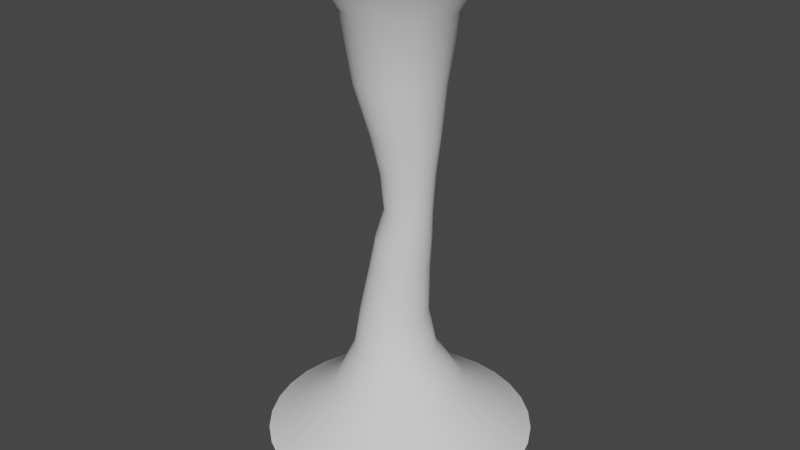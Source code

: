 # Source: Tornado.blend  (saved by Blender 3.3.6; exported with 4.5.12 LTS)
import bpy
from mathutils import Matrix  # noqa: F401  (used for matrix-valued properties, if any)

bpy.ops.wm.read_factory_settings(use_empty=True)
scene = bpy.context.scene
scene.name = 'Scene'

# ---- collections
col_collection = bpy.data.collections.new('Collection'); scene.collection.children.link(col_collection)

# ---- world
world_world = bpy.data.worlds.new('World'); scene.world = world_world
world_world.use_nodes = True; world_world.node_tree.nodes.clear()
_N = world_world.node_tree.nodes; _L = world_world.node_tree.links
n0 = _N.new('ShaderNodeOutputWorld'); n0.name = 'World Output'; n0.location = (300, 300)
n1 = _N.new('ShaderNodeBackground'); n1.name = 'Background'; n1.location = (10, 300)
n1.inputs[0].default_value = (0.05088, 0.05088, 0.05088, 1.0)
_L.new(n1.outputs[0], n0.inputs[0])
n0.is_active_output = True
world_world.color = (0.05088, 0.05088, 0.05088)
world_world.use_sun_shadow = False
world_world.sun_shadow_jitter_overblur = 0.0

# ---- meshes
me_cilindro_001 = bpy.data.meshes.new('Cilindro.001')
me_cilindro_001.from_pydata([(-1.303e-08, 2.722, -1.0), (-1.462e-08, 1.663, 8.853), (0.5311, 2.67, -1.0), (0.3245, 1.631, 8.853), (1.042, 2.515, -1.0), (0.6365, 1.537, 8.853), (1.512, 2.264, -1.0), (0.924, 1.383, 8.853), (1.925, 1.925, -1.0), (1.176, 1.176, 8.853), (2.264, 1.512, -1.0), (1.383, 0.924, 8.853), (2.515, 1.042, -1.0), (1.537, 0.6365, 8.853), (2.67, 0.5311, -1.0), (1.631, 0.3245, 8.853), (2.722, -1.669e-08, -1.0), (1.663, -2.475e-08, 8.853), (2.67, -0.5311, -1.0), (1.631, -0.3245, 8.853), (2.515, -1.042, -1.0), (1.537, -0.6365, 8.853), (2.264, -1.512, -1.0), (1.383, -0.924, 8.853), (1.925, -1.925, -1.0), (1.176, -1.176, 8.853), (1.512, -2.264, -1.0), (0.924, -1.383, 8.853), (1.042, -2.515, -1.0), (0.6365, -1.537, 8.853), (0.5311, -2.67, -1.0), (0.3245, -1.631, 8.853), (-1.303e-08, -2.722, -1.0), (-1.462e-08, -1.663, 8.853), (-0.5311, -2.67, -1.0), (-0.3245, -1.631, 8.853), (-1.042, -2.515, -1.0), (-0.6365, -1.537, 8.853), (-1.512, -2.264, -1.0), (-0.924, -1.383, 8.853), (-1.925, -1.925, -1.0), (-1.176, -1.176, 8.853), (-2.264, -1.512, -1.0), (-1.383, -0.924, 8.853), (-2.515, -1.042, -1.0), (-1.537, -0.6365, 8.853), (-2.67, -0.5311, -1.0), (-1.631, -0.3245, 8.853), (-2.722, -1.669e-08, -1.0), (-1.663, -2.475e-08, 8.853), (-2.67, 0.5311, -1.0), (-1.631, 0.3245, 8.853), (-2.515, 1.042, -1.0), (-1.537, 0.6365, 8.853), (-2.264, 1.512, -1.0), (-1.383, 0.924, 8.853), (-1.925, 1.925, -1.0), (-1.176, 1.176, 8.853), (-1.512, 2.264, -1.0), (-0.924, 1.383, 8.853), (-1.042, 2.515, -1.0), (-0.6365, 1.537, 8.853), (-0.5311, 2.67, -1.0), (-0.3245, 1.631, 8.853), (0.2123, 0.4646, 3.995), (0.3029, 0.4557, 3.995), (0.3901, 0.4292, 3.995), (0.4704, 0.3863, 3.995), (0.5408, 0.3285, 3.995), (0.5986, 0.2581, 3.995), (0.6415, 0.1778, 3.995), (0.668, 0.09064, 3.995), (0.6769, 7.176e-09, 3.995), (0.668, -0.09064, 3.995), (0.6415, -0.1778, 3.995), (0.5986, -0.2581, 3.995), (0.5408, -0.3285, 3.995), (0.4704, -0.3863, 3.995), (0.3901, -0.4292, 3.995), (0.3029, -0.4557, 3.995), (0.2123, -0.4646, 3.995), (0.1217, -0.4557, 3.995), (0.03451, -0.4292, 3.995), (-0.04581, -0.3863, 3.995), (-0.1162, -0.3285, 3.995), (-0.174, -0.2581, 3.995), (-0.2169, -0.1778, 3.995), (-0.2434, -0.09064, 3.995), (-0.2523, 7.176e-09, 3.995), (-0.2434, 0.09064, 3.995), (-0.2169, 0.1778, 3.995), (-0.174, 0.2581, 3.995), (-0.1162, 0.3285, 3.995), (-0.04581, 0.3863, 3.995), (0.03451, 0.4292, 3.995), (0.1217, 0.4557, 3.995), (-0.007237, 0.6697, 1.69), (0.1209, 0.6308, 1.69), (0.2389, 0.5677, 1.69), (0.3424, 0.4828, 1.69), (0.4273, 0.3793, 1.69), (0.4904, 0.2613, 1.69), (0.5292, 0.1332, 1.69), (0.5424, 3.953e-09, 1.69), (0.5292, -0.1332, 1.69), (0.4904, -0.2613, 1.69), (0.4273, -0.3793, 1.69), (0.3424, -0.4828, 1.69), (0.2389, -0.5677, 1.69), (0.1209, -0.6308, 1.69), (-0.007237, -0.6697, 1.69), (-0.1404, -0.6828, 1.69), (-0.2737, -0.6697, 1.69), (-0.4017, -0.6308, 1.69), (-0.5198, -0.5677, 1.69), (-0.6233, -0.4828, 1.69), (-0.7082, -0.3793, 1.69), (-0.7713, -0.2613, 1.69), (-0.8101, -0.1332, 1.69), (-0.8232, 3.953e-09, 1.69), (-0.8101, 0.1332, 1.69), (-0.7713, 0.2613, 1.69), (-0.7082, 0.3793, 1.69), (-0.6233, 0.4828, 1.69), (-0.5198, 0.5677, 1.69), (-0.4017, 0.6308, 1.69), (-0.2737, 0.6697, 1.69), (-0.1404, 0.6828, 1.69), (1.551e-09, 0.8719, 6.493), (0.1701, 0.8551, 6.493), (0.3337, 0.8055, 6.493), (0.4844, 0.7249, 6.493), (0.6165, 0.6165, 6.493), (0.7249, 0.4844, 6.493), (0.8055, 0.3337, 6.493), (0.8551, 0.1701, 6.493), (0.8719, 1.909e-09, 6.493), (0.8551, -0.1701, 6.493), (0.8055, -0.3337, 6.493), (0.7249, -0.4844, 6.493), (0.6165, -0.6165, 6.493), (0.4844, -0.7249, 6.493), (0.3337, -0.8055, 6.493), (0.1701, -0.8551, 6.493), (1.551e-09, -0.8719, 6.493), (-0.1701, -0.8551, 6.493), (-0.3337, -0.8055, 6.493), (-0.4844, -0.7249, 6.493), (-0.6165, -0.6165, 6.493), (-0.7249, -0.4844, 6.493), (-0.8055, -0.3337, 6.493), (-0.8551, -0.1701, 6.493), (-0.8719, 1.909e-09, 6.493), (-0.8551, 0.1701, 6.493), (-0.8055, 0.3337, 6.493), (-0.7249, 0.4844, 6.493), (-0.6165, 0.6165, 6.493), (-0.4844, 0.7249, 6.493), (-0.3337, 0.8055, 6.493), (-0.1701, 0.8551, 6.493), (0.2582, 1.298, 0.02202), (0.5065, 1.223, 0.02202), (0.7353, 1.101, 0.02202), (0.9359, 0.9359, 0.02202), (1.101, 0.7353, 0.02202), (1.223, 0.5065, 0.02202), (1.298, 0.2582, 0.02202), (1.324, -9.065e-09, 0.02202), (1.298, -0.2582, 0.02202), (1.223, -0.5065, 0.02202), (1.101, -0.7353, 0.02202), (0.9359, -0.9359, 0.02202), (0.7353, -1.101, 0.02202), (0.5065, -1.223, 0.02202), (0.2582, -1.298, 0.02202), (-4.958e-09, -1.324, 0.02202), (-0.2582, -1.298, 0.02202), (-0.5065, -1.223, 0.02202), (-0.7353, -1.101, 0.02202), (-0.9359, -0.9359, 0.02202), (-1.101, -0.7353, 0.02202), (-1.223, -0.5065, 0.02202), (-1.298, -0.2582, 0.02202), (-1.324, -9.065e-09, 0.02202), (-1.298, 0.2582, 0.02202), (-1.223, 0.5065, 0.02202), (-1.101, 0.7353, 0.02202), (-0.9359, 0.9359, 0.02202), (-0.7353, 1.101, 0.02202), (-0.5065, 1.223, 0.02202), (-0.2582, 1.298, 0.02202), (-4.958e-09, 1.324, 0.02202), (-0.1176, 0.8264, 0.8733), (0.04364, 0.8105, 0.8733), (0.1987, 0.7635, 0.8733), (0.3415, 0.6871, 0.8733), (0.4668, 0.5844, 0.8733), (0.5696, 0.4591, 0.8733), (0.6459, 0.3163, 0.8733), (0.693, 0.1612, 0.8733), (0.7088, -5.827e-09, 0.8733), (0.693, -0.1612, 0.8733), (0.6459, -0.3163, 0.8733), (0.5696, -0.4591, 0.8733), (0.4668, -0.5844, 0.8733), (0.3415, -0.6871, 0.8733), (0.1987, -0.7635, 0.8733), (0.04364, -0.8105, 0.8733), (-0.1176, -0.8264, 0.8733), (-0.2788, -0.8105, 0.8733), (-0.4338, -0.7635, 0.8733), (-0.5767, -0.6871, 0.8733), (-0.7019, -0.5844, 0.8733), (-0.8047, -0.4591, 0.8733), (-0.8811, -0.3163, 0.8733), (-0.9281, -0.1612, 0.8733), (-0.944, -5.827e-09, 0.8733), (-0.9281, 0.1612, 0.8733), (-0.8811, 0.3163, 0.8733), (-0.8047, 0.4591, 0.8733), (-0.7019, 0.5844, 0.8733), (-0.5767, 0.6871, 0.8733), (-0.4338, 0.7635, 0.8733), (-0.2788, 0.8105, 0.8733), (1.542e-09, 0.5867, 2.723), (0.1145, 0.5754, 2.723), (0.2245, 0.542, 2.723), (0.326, 0.4878, 2.723), (0.4149, 0.4149, 2.723), (0.4878, 0.326, 2.723), (0.542, 0.2245, 2.723), (0.5754, 0.1145, 2.723), (0.5867, 7.007e-09, 2.723), (0.5754, -0.1145, 2.723), (0.542, -0.2245, 2.723), (0.4878, -0.326, 2.723), (0.4149, -0.4149, 2.723), (0.326, -0.4878, 2.723), (0.2245, -0.542, 2.723), (0.1145, -0.5754, 2.723), (1.542e-09, -0.5867, 2.723), (-0.1145, -0.5754, 2.723), (-0.2245, -0.542, 2.723), (-0.326, -0.4878, 2.723), (-0.4149, -0.4149, 2.723), (-0.4878, -0.326, 2.723), (-0.542, -0.2245, 2.723), (-0.5754, -0.1145, 2.723), (-0.5867, 7.007e-09, 2.723), (-0.5754, 0.1145, 2.723), (-0.542, 0.2245, 2.723), (-0.4878, 0.326, 2.723), (-0.4149, 0.4149, 2.723), (-0.326, 0.4878, 2.723), (-0.2245, 0.542, 2.723), (-0.1145, 0.5754, 2.723), (0.2668, 0.6516, 5.486), (0.3914, 0.6138, 5.486), (0.5063, 0.5524, 5.486), (0.6069, 0.4697, 5.486), (0.6895, 0.3691, 5.486), (0.7509, 0.2542, 5.486), (0.7887, 0.1296, 5.486), (0.8015, -2.301e-08, 5.486), (0.7887, -0.1296, 5.486), (0.7509, -0.2542, 5.486), (0.6895, -0.3691, 5.486), (0.6069, -0.4697, 5.486), (0.5063, -0.5524, 5.486), (0.3914, -0.6138, 5.486), (0.2668, -0.6516, 5.486), (0.1372, -0.6643, 5.486), (0.007576, -0.6516, 5.486), (-0.117, -0.6138, 5.486), (-0.2319, -0.5524, 5.486), (-0.3326, -0.4697, 5.486), (-0.4152, -0.3691, 5.486), (-0.4766, -0.2542, 5.486), (-0.5144, -0.1296, 5.486), (-0.5271, -2.301e-08, 5.486), (-0.5144, 0.1296, 5.486), (-0.4766, 0.2542, 5.486), (-0.4152, 0.3691, 5.486), (-0.3326, 0.4697, 5.486), (-0.2319, 0.5524, 5.486), (-0.117, 0.6138, 5.486), (0.007576, 0.6516, 5.486), (0.1372, 0.6643, 5.486), (-7.787e-09, 1.117, 7.88), (0.218, 1.096, 7.88), (0.4276, 1.032, 7.88), (0.6207, 0.929, 7.88), (0.79, 0.79, 7.88), (0.929, 0.6207, 7.88), (1.032, 0.4276, 7.88), (1.096, 0.218, 7.88), (1.117, -2.737e-08, 7.88), (1.096, -0.218, 7.88), (1.032, -0.4276, 7.88), (0.929, -0.6207, 7.88), (0.79, -0.79, 7.88), (0.6207, -0.929, 7.88), (0.4276, -1.032, 7.88), (0.218, -1.096, 7.88), (-7.787e-09, -1.117, 7.88), (-0.218, -1.096, 7.88), (-0.4276, -1.032, 7.88), (-0.6207, -0.929, 7.88), (-0.79, -0.79, 7.88), (-0.929, -0.6207, 7.88), (-1.032, -0.4276, 7.88), (-1.096, -0.218, 7.88), (-1.117, -2.737e-08, 7.88), (-1.096, 0.218, 7.88), (-1.032, 0.4276, 7.88), (-0.929, 0.6207, 7.88), (-0.79, 0.79, 7.88), (-0.6207, 0.929, 7.88), (-0.4276, 1.032, 7.88), (-0.218, 1.096, 7.88), (-1.23e-08, 1.431, 8.366), (0.2793, 1.404, 8.366), (0.5478, 1.322, 8.366), (0.7953, 1.19, 8.366), (1.012, 1.012, 8.366), (1.19, 0.7953, 8.366), (1.322, 0.5478, 8.366), (1.404, 0.2793, 8.366), (1.431, -3.336e-08, 8.366), (1.404, -0.2793, 8.366), (1.322, -0.5478, 8.366), (1.19, -0.7953, 8.366), (1.012, -1.012, 8.366), (0.7953, -1.19, 8.366), (0.5478, -1.322, 8.366), (0.2793, -1.404, 8.366), (-1.23e-08, -1.431, 8.366), (-0.2793, -1.404, 8.366), (-0.5478, -1.322, 8.366), (-0.7953, -1.19, 8.366), (-1.012, -1.012, 8.366), (-1.19, -0.7953, 8.366), (-1.322, -0.5478, 8.366), (-1.404, -0.2793, 8.366), (-1.431, -3.336e-08, 8.366), (-1.404, 0.2793, 8.366), (-1.322, 0.5478, 8.366), (-1.19, 0.7953, 8.366), (-1.012, 1.012, 8.366), (-0.7953, 1.19, 8.366), (-0.5478, 1.322, 8.366), (-0.2793, 1.404, 8.366), (0.09526, 0.5461, 3.359), (0.2018, 0.5356, 3.359), (0.3042, 0.5045, 3.359), (0.3986, 0.454, 3.359), (0.4814, 0.3861, 3.359), (0.5493, 0.3034, 3.359), (0.5998, 0.209, 3.359), (0.6308, 0.1065, 3.359), (0.6413, 5.971e-09, 3.359), (0.6308, -0.1065, 3.359), (0.5998, -0.209, 3.359), (0.5493, -0.3034, 3.359), (0.4814, -0.3861, 3.359), (0.3986, -0.454, 3.359), (0.3042, -0.5045, 3.359), (0.2018, -0.5356, 3.359), (0.09526, -0.5461, 3.359), (-0.01127, -0.5356, 3.359), (-0.1137, -0.5045, 3.359), (-0.2081, -0.454, 3.359), (-0.2909, -0.3861, 3.359), (-0.3588, -0.3034, 3.359), (-0.4092, -0.209, 3.359), (-0.4403, -0.1065, 3.359), (-0.4508, 5.971e-09, 3.359), (-0.4403, 0.1065, 3.359), (-0.4092, 0.209, 3.359), (-0.3588, 0.3034, 3.359), (-0.2909, 0.3861, 3.359), (-0.2081, 0.454, 3.359), (-0.1137, 0.5045, 3.359), (-0.01127, 0.5356, 3.359), (0.2958, 0.5183, 4.741), (0.3949, 0.4883, 4.741), (0.4863, 0.4394, 4.741), (0.5664, 0.3737, 4.741), (0.6321, 0.2936, 4.741), (0.681, 0.2022, 4.741), (0.711, 0.1031, 4.741), (0.7212, 3.662e-09, 4.741), (0.711, -0.1031, 4.741), (0.681, -0.2022, 4.741), (0.6321, -0.2936, 4.741), (0.5664, -0.3737, 4.741), (0.4863, -0.4394, 4.741), (0.3949, -0.4883, 4.741), (0.2958, -0.5183, 4.741), (0.1927, -0.5285, 4.741), (0.0896, -0.5183, 4.741), (-0.009538, -0.4883, 4.741), (-0.1009, -0.4394, 4.741), (-0.181, -0.3737, 4.741), (-0.2467, -0.2936, 4.741), (-0.2956, -0.2022, 4.741), (-0.3256, -0.1031, 4.741), (-0.3358, 3.662e-09, 4.741), (-0.3256, 0.1031, 4.741), (-0.2956, 0.2022, 4.741), (-0.2467, 0.2936, 4.741), (-0.181, 0.3737, 4.741), (-0.1009, 0.4394, 4.741), (-0.009538, 0.4883, 4.741), (0.0896, 0.5183, 4.741), (0.1927, 0.5285, 4.741)], [], [(320, 1, 3, 321), (321, 3, 5, 322), (322, 5, 7, 323), (323, 7, 9, 324), (324, 9, 11, 325), (325, 11, 13, 326), (326, 13, 15, 327), (327, 15, 17, 328), (328, 17, 19, 329), (329, 19, 21, 330), (330, 21, 23, 331), (331, 23, 25, 332), (332, 25, 27, 333), (333, 27, 29, 334), (334, 29, 31, 335), (335, 31, 33, 336), (336, 33, 35, 337), (337, 35, 37, 338), (338, 37, 39, 339), (339, 39, 41, 340), (340, 41, 43, 341), (341, 43, 45, 342), (342, 45, 47, 343), (343, 47, 49, 344), (344, 49, 51, 345), (345, 51, 53, 346), (346, 53, 55, 347), (347, 55, 57, 348), (348, 57, 59, 349), (349, 59, 61, 350), (350, 61, 63, 351), (351, 63, 1, 320), (383, 95, 64, 352), (382, 94, 95, 383), (381, 93, 94, 382), (380, 92, 93, 381), (379, 91, 92, 380), (378, 90, 91, 379), (377, 89, 90, 378), (376, 88, 89, 377), (375, 87, 88, 376), (374, 86, 87, 375), (373, 85, 86, 374), (372, 84, 85, 373), (371, 83, 84, 372), (370, 82, 83, 371), (369, 81, 82, 370), (368, 80, 81, 369), (367, 79, 80, 368), (366, 78, 79, 367), (365, 77, 78, 366), (364, 76, 77, 365), (363, 75, 76, 364), (362, 74, 75, 363), (361, 73, 74, 362), (360, 72, 73, 361), (359, 71, 72, 360), (358, 70, 71, 359), (357, 69, 70, 358), (356, 68, 69, 357), (355, 67, 68, 356), (354, 66, 67, 355), (353, 65, 66, 354), (352, 64, 65, 353), (192, 127, 96, 193), (193, 96, 97, 194), (194, 97, 98, 195), (195, 98, 99, 196), (196, 99, 100, 197), (197, 100, 101, 198), (198, 101, 102, 199), (199, 102, 103, 200), (200, 103, 104, 201), (201, 104, 105, 202), (202, 105, 106, 203), (203, 106, 107, 204), (204, 107, 108, 205), (205, 108, 109, 206), (206, 109, 110, 207), (207, 110, 111, 208), (208, 111, 112, 209), (209, 112, 113, 210), (210, 113, 114, 211), (211, 114, 115, 212), (212, 115, 116, 213), (213, 116, 117, 214), (214, 117, 118, 215), (215, 118, 119, 216), (216, 119, 120, 217), (217, 120, 121, 218), (218, 121, 122, 219), (219, 122, 123, 220), (220, 123, 124, 221), (221, 124, 125, 222), (222, 125, 126, 223), (223, 126, 127, 192), (286, 159, 128, 287), (285, 158, 159, 286), (284, 157, 158, 285), (283, 156, 157, 284), (282, 155, 156, 283), (281, 154, 155, 282), (280, 153, 154, 281), (279, 152, 153, 280), (278, 151, 152, 279), (277, 150, 151, 278), (276, 149, 150, 277), (275, 148, 149, 276), (274, 147, 148, 275), (273, 146, 147, 274), (272, 145, 146, 273), (271, 144, 145, 272), (270, 143, 144, 271), (269, 142, 143, 270), (268, 141, 142, 269), (267, 140, 141, 268), (266, 139, 140, 267), (265, 138, 139, 266), (264, 137, 138, 265), (263, 136, 137, 264), (262, 135, 136, 263), (261, 134, 135, 262), (260, 133, 134, 261), (259, 132, 133, 260), (258, 131, 132, 259), (257, 130, 131, 258), (256, 129, 130, 257), (287, 128, 129, 256), (62, 190, 191, 0), (60, 189, 190, 62), (58, 188, 189, 60), (56, 187, 188, 58), (54, 186, 187, 56), (52, 185, 186, 54), (50, 184, 185, 52), (48, 183, 184, 50), (46, 182, 183, 48), (44, 181, 182, 46), (42, 180, 181, 44), (40, 179, 180, 42), (38, 178, 179, 40), (36, 177, 178, 38), (34, 176, 177, 36), (32, 175, 176, 34), (30, 174, 175, 32), (28, 173, 174, 30), (26, 172, 173, 28), (24, 171, 172, 26), (22, 170, 171, 24), (20, 169, 170, 22), (18, 168, 169, 20), (16, 167, 168, 18), (14, 166, 167, 16), (12, 165, 166, 14), (10, 164, 165, 12), (8, 163, 164, 10), (6, 162, 163, 8), (4, 161, 162, 6), (2, 160, 161, 4), (0, 191, 160, 2), (190, 223, 192, 191), (189, 222, 223, 190), (188, 221, 222, 189), (187, 220, 221, 188), (186, 219, 220, 187), (185, 218, 219, 186), (184, 217, 218, 185), (183, 216, 217, 184), (182, 215, 216, 183), (181, 214, 215, 182), (180, 213, 214, 181), (179, 212, 213, 180), (178, 211, 212, 179), (177, 210, 211, 178), (176, 209, 210, 177), (175, 208, 209, 176), (174, 207, 208, 175), (173, 206, 207, 174), (172, 205, 206, 173), (171, 204, 205, 172), (170, 203, 204, 171), (169, 202, 203, 170), (168, 201, 202, 169), (167, 200, 201, 168), (166, 199, 200, 167), (165, 198, 199, 166), (164, 197, 198, 165), (163, 196, 197, 164), (162, 195, 196, 163), (161, 194, 195, 162), (160, 193, 194, 161), (191, 192, 193, 160), (127, 224, 225, 96), (96, 225, 226, 97), (97, 226, 227, 98), (98, 227, 228, 99), (99, 228, 229, 100), (100, 229, 230, 101), (101, 230, 231, 102), (102, 231, 232, 103), (103, 232, 233, 104), (104, 233, 234, 105), (105, 234, 235, 106), (106, 235, 236, 107), (107, 236, 237, 108), (108, 237, 238, 109), (109, 238, 239, 110), (110, 239, 240, 111), (111, 240, 241, 112), (112, 241, 242, 113), (113, 242, 243, 114), (114, 243, 244, 115), (115, 244, 245, 116), (116, 245, 246, 117), (117, 246, 247, 118), (118, 247, 248, 119), (119, 248, 249, 120), (120, 249, 250, 121), (121, 250, 251, 122), (122, 251, 252, 123), (123, 252, 253, 124), (124, 253, 254, 125), (125, 254, 255, 126), (126, 255, 224, 127), (415, 287, 256, 384), (384, 256, 257, 385), (385, 257, 258, 386), (386, 258, 259, 387), (387, 259, 260, 388), (388, 260, 261, 389), (389, 261, 262, 390), (390, 262, 263, 391), (391, 263, 264, 392), (392, 264, 265, 393), (393, 265, 266, 394), (394, 266, 267, 395), (395, 267, 268, 396), (396, 268, 269, 397), (397, 269, 270, 398), (398, 270, 271, 399), (399, 271, 272, 400), (400, 272, 273, 401), (401, 273, 274, 402), (402, 274, 275, 403), (403, 275, 276, 404), (404, 276, 277, 405), (405, 277, 278, 406), (406, 278, 279, 407), (407, 279, 280, 408), (408, 280, 281, 409), (409, 281, 282, 410), (410, 282, 283, 411), (411, 283, 284, 412), (412, 284, 285, 413), (413, 285, 286, 414), (414, 286, 287, 415), (159, 319, 288, 128), (158, 318, 319, 159), (157, 317, 318, 158), (156, 316, 317, 157), (155, 315, 316, 156), (154, 314, 315, 155), (153, 313, 314, 154), (152, 312, 313, 153), (151, 311, 312, 152), (150, 310, 311, 151), (149, 309, 310, 150), (148, 308, 309, 149), (147, 307, 308, 148), (146, 306, 307, 147), (145, 305, 306, 146), (144, 304, 305, 145), (143, 303, 304, 144), (142, 302, 303, 143), (141, 301, 302, 142), (140, 300, 301, 141), (139, 299, 300, 140), (138, 298, 299, 139), (137, 297, 298, 138), (136, 296, 297, 137), (135, 295, 296, 136), (134, 294, 295, 135), (133, 293, 294, 134), (132, 292, 293, 133), (131, 291, 292, 132), (130, 290, 291, 131), (129, 289, 290, 130), (128, 288, 289, 129), (319, 351, 320, 288), (318, 350, 351, 319), (317, 349, 350, 318), (316, 348, 349, 317), (315, 347, 348, 316), (314, 346, 347, 315), (313, 345, 346, 314), (312, 344, 345, 313), (311, 343, 344, 312), (310, 342, 343, 311), (309, 341, 342, 310), (308, 340, 341, 309), (307, 339, 340, 308), (306, 338, 339, 307), (305, 337, 338, 306), (304, 336, 337, 305), (303, 335, 336, 304), (302, 334, 335, 303), (301, 333, 334, 302), (300, 332, 333, 301), (299, 331, 332, 300), (298, 330, 331, 299), (297, 329, 330, 298), (296, 328, 329, 297), (295, 327, 328, 296), (294, 326, 327, 295), (293, 325, 326, 294), (292, 324, 325, 293), (291, 323, 324, 292), (290, 322, 323, 291), (289, 321, 322, 290), (288, 320, 321, 289), (224, 352, 353, 225), (225, 353, 354, 226), (226, 354, 355, 227), (227, 355, 356, 228), (228, 356, 357, 229), (229, 357, 358, 230), (230, 358, 359, 231), (231, 359, 360, 232), (232, 360, 361, 233), (233, 361, 362, 234), (234, 362, 363, 235), (235, 363, 364, 236), (236, 364, 365, 237), (237, 365, 366, 238), (238, 366, 367, 239), (239, 367, 368, 240), (240, 368, 369, 241), (241, 369, 370, 242), (242, 370, 371, 243), (243, 371, 372, 244), (244, 372, 373, 245), (245, 373, 374, 246), (246, 374, 375, 247), (247, 375, 376, 248), (248, 376, 377, 249), (249, 377, 378, 250), (250, 378, 379, 251), (251, 379, 380, 252), (252, 380, 381, 253), (253, 381, 382, 254), (254, 382, 383, 255), (255, 383, 352, 224), (95, 414, 415, 64), (94, 413, 414, 95), (93, 412, 413, 94), (92, 411, 412, 93), (91, 410, 411, 92), (90, 409, 410, 91), (89, 408, 409, 90), (88, 407, 408, 89), (87, 406, 407, 88), (86, 405, 406, 87), (85, 404, 405, 86), (84, 403, 404, 85), (83, 402, 403, 84), (82, 401, 402, 83), (81, 400, 401, 82), (80, 399, 400, 81), (79, 398, 399, 80), (78, 397, 398, 79), (77, 396, 397, 78), (76, 395, 396, 77), (75, 394, 395, 76), (74, 393, 394, 75), (73, 392, 393, 74), (72, 391, 392, 73), (71, 390, 391, 72), (70, 389, 390, 71), (69, 388, 389, 70), (68, 387, 388, 69), (67, 386, 387, 68), (66, 385, 386, 67), (65, 384, 385, 66), (64, 415, 384, 65)])
me_cilindro_001.polygons.foreach_set('use_smooth', [True] * 384)
_uv = me_cilindro_001.uv_layers.new(name='MapaUV')
_uv.uv.foreach_set('vector', [1.0, 0.9375, 1.0, 1.0, 0.9688, 1.0, 0.9688, 0.9375, 0.9688, 0.9375, 0.9688, 1.0, 0.9375, 1.0, 0.9375, 0.9375, 0.9375, 0.9375, 0.9375, 1.0, 0.9062, 1.0, 0.9062, 0.9375, 0.9062, 0.9375, 0.9062, 1.0, 0.875, 1.0, 0.875, 0.9375, 0.875, 0.9375, 0.875, 1.0, 0.8438, 1.0, 0.8437, 0.9375, 0.8437, 0.9375, 0.8438, 1.0, 0.8125, 1.0, 0.8125, 0.9375, 0.8125, 0.9375, 0.8125, 1.0, 0.7812, 1.0, 0.7812, 0.9375, 0.7812, 0.9375, 0.7812, 1.0, 0.75, 1.0, 0.75, 0.9375, 0.75, 0.9375, 0.75, 1.0, 0.7188, 1.0, 0.7188, 0.9375, 0.7188, 0.9375, 0.7188, 1.0, 0.6875, 1.0, 0.6875, 0.9375, 0.6875, 0.9375, 0.6875, 1.0, 0.6562, 1.0, 0.6562, 0.9375, 0.6562, 0.9375, 0.6562, 1.0, 0.625, 1.0, 0.625, 0.9375, 0.625, 0.9375, 0.625, 1.0, 0.5938, 1.0, 0.5937, 0.9375, 0.5937, 0.9375, 0.5938, 1.0, 0.5625, 1.0, 0.5625, 0.9375, 0.5625, 0.9375, 0.5625, 1.0, 0.5312, 1.0, 0.5312, 0.9375, 0.5312, 0.9375, 0.5312, 1.0, 0.5, 1.0, 0.5, 0.9375, 0.5, 0.9375, 0.5, 1.0, 0.4688, 1.0, 0.4688, 0.9375, 0.4688, 0.9375, 0.4688, 1.0, 0.4375, 1.0, 0.4375, 0.9375, 0.4375, 0.9375, 0.4375, 1.0, 0.4062, 1.0, 0.4062, 0.9375, 0.4062, 0.9375, 0.4062, 1.0, 0.375, 1.0, 0.375, 0.9375, 0.375, 0.9375, 0.375, 1.0, 0.3438, 1.0, 0.3437, 0.9375, 0.3437, 0.9375, 0.3438, 1.0, 0.3125, 1.0, 0.3125, 0.9375, 0.3125, 0.9375, 0.3125, 1.0, 0.2812, 1.0, 0.2812, 0.9375, 0.2812, 0.9375, 0.2812, 1.0, 0.25, 1.0, 0.25, 0.9375, 0.25, 0.9375, 0.25, 1.0, 0.2188, 1.0, 0.2188, 0.9375, 0.2188, 0.9375, 0.2188, 1.0, 0.1875, 1.0, 0.1875, 0.9375, 0.1875, 0.9375, 0.1875, 1.0, 0.1562, 1.0, 0.1562, 0.9375, 0.1562, 0.9375, 0.1562, 1.0, 0.125, 1.0, 0.125, 0.9375, 0.125, 0.9375, 0.125, 1.0, 0.09375, 1.0, 0.09375, 0.9375, 0.09375, 0.9375, 0.09375, 1.0, 0.0625, 1.0, 0.0625, 0.9375, 0.0625, 0.9375, 0.0625, 1.0, 0.03125, 1.0, 0.03125, 0.9375, 0.03125, 0.9375, 0.03125, 1.0, 0.0, 1.0, 0.0, 0.9375, 0.03125, 0.4363, 0.03125, 0.5, 0.0, 0.5, 0.0, 0.4363, 0.0625, 0.4363, 0.0625, 0.5, 0.03125, 0.5, 0.03125, 0.4363, 0.09375, 0.4363, 0.09375, 0.5, 0.0625, 0.5, 0.0625, 0.4363, 0.125, 0.4363, 0.125, 0.5, 0.09375, 0.5, 0.09375, 0.4363, 0.1562, 0.4363, 0.1562, 0.5, 0.125, 0.5, 0.125, 0.4363, 0.1875, 0.4363, 0.1875, 0.5, 0.1562, 0.5, 0.1562, 0.4363, 0.2188, 0.4363, 0.2188, 0.5, 0.1875, 0.5, 0.1875, 0.4363, 0.25, 0.4363, 0.25, 0.5, 0.2188, 0.5, 0.2188, 0.4363, 0.2812, 0.4363, 0.2812, 0.5, 0.25, 0.5, 0.25, 0.4363, 0.3125, 0.4363, 0.3125, 0.5, 0.2812, 0.5, 0.2812, 0.4363, 0.3437, 0.4363, 0.3438, 0.5, 0.3125, 0.5, 0.3125, 0.4363, 0.375, 0.4363, 0.375, 0.5, 0.3438, 0.5, 0.3437, 0.4363, 0.4062, 0.4363, 0.4062, 0.5, 0.375, 0.5, 0.375, 0.4363, 0.4375, 0.4363, 0.4375, 0.5, 0.4062, 0.5, 0.4062, 0.4363, 0.4688, 0.4363, 0.4688, 0.5, 0.4375, 0.5, 0.4375, 0.4363, 0.5, 0.4363, 0.5, 0.5, 0.4688, 0.5, 0.4688, 0.4363, 0.5312, 0.4363, 0.5312, 0.5, 0.5, 0.5, 0.5, 0.4363, 0.5625, 0.4363, 0.5625, 0.5, 0.5312, 0.5, 0.5312, 0.4363, 0.5938, 0.4363, 0.5938, 0.5, 0.5625, 0.5, 0.5625, 0.4363, 0.625, 0.4363, 0.625, 0.5, 0.5938, 0.5, 0.5938, 0.4363, 0.6562, 0.4363, 0.6562, 0.5, 0.625, 0.5, 0.625, 0.4363, 0.6875, 0.4363, 0.6875, 0.5, 0.6562, 0.5, 0.6562, 0.4363, 0.7188, 0.4363, 0.7188, 0.5, 0.6875, 0.5, 0.6875, 0.4363, 0.75, 0.4363, 0.75, 0.5, 0.7188, 0.5, 0.7188, 0.4363, 0.7812, 0.4363, 0.7812, 0.5, 0.75, 0.5, 0.75, 0.4363, 0.8125, 0.4363, 0.8125, 0.5, 0.7812, 0.5, 0.7812, 0.4363, 0.8438, 0.4363, 0.8438, 0.5, 0.8125, 0.5, 0.8125, 0.4363, 0.875, 0.4363, 0.875, 0.5, 0.8438, 0.5, 0.8438, 0.4363, 0.9062, 0.4363, 0.9062, 0.5, 0.875, 0.5, 0.875, 0.4363, 0.9375, 0.4363, 0.9375, 0.5, 0.9062, 0.5, 0.9062, 0.4363, 0.9688, 0.4363, 0.9688, 0.5, 0.9375, 0.5, 0.9375, 0.4363, 1.0, 0.4363, 1.0, 0.5, 0.9688, 0.5, 0.9688, 0.4363, 0.9991, 0.1913, 1.0, 0.25, 0.9688, 0.25, 0.9688, 0.1913, 0.9688, 0.1913, 0.9688, 0.25, 0.9375, 0.25, 0.9375, 0.1913, 0.9375, 0.1913, 0.9375, 0.25, 0.9062, 0.25, 0.9062, 0.1913, 0.9062, 0.1913, 0.9062, 0.25, 0.875, 0.25, 0.875, 0.1913, 0.875, 0.1913, 0.875, 0.25, 0.8438, 0.25, 0.8438, 0.1913, 0.8438, 0.1913, 0.8438, 0.25, 0.8125, 0.25, 0.8125, 0.1913, 0.8125, 0.1913, 0.8125, 0.25, 0.7812, 0.25, 0.7813, 0.1913, 0.7813, 0.1913, 0.7812, 0.25, 0.75, 0.25, 0.75, 0.1913, 0.75, 0.1913, 0.75, 0.25, 0.7188, 0.25, 0.7188, 0.1913, 0.7188, 0.1913, 0.7188, 0.25, 0.6875, 0.25, 0.6875, 0.1913, 0.6875, 0.1913, 0.6875, 0.25, 0.6562, 0.25, 0.6562, 0.1913, 0.6562, 0.1913, 0.6562, 0.25, 0.625, 0.25, 0.625, 0.1913, 0.625, 0.1913, 0.625, 0.25, 0.5938, 0.25, 0.5937, 0.1913, 0.5937, 0.1913, 0.5938, 0.25, 0.5625, 0.25, 0.5625, 0.1913, 0.5625, 0.1913, 0.5625, 0.25, 0.5312, 0.25, 0.5312, 0.1913, 0.5312, 0.1913, 0.5312, 0.25, 0.5, 0.25, 0.5, 0.1913, 0.5, 0.1913, 0.5, 0.25, 0.4688, 0.25, 0.4688, 0.1913, 0.4688, 0.1913, 0.4688, 0.25, 0.4375, 0.25, 0.4375, 0.1913, 0.4375, 0.1913, 0.4375, 0.25, 0.4062, 0.25, 0.4062, 0.1913, 0.4062, 0.1913, 0.4062, 0.25, 0.375, 0.25, 0.375, 0.1913, 0.375, 0.1913, 0.375, 0.25, 0.3438, 0.25, 0.3438, 0.1913, 0.3438, 0.1913, 0.3438, 0.25, 0.3125, 0.25, 0.3125, 0.1913, 0.3125, 0.1913, 0.3125, 0.25, 0.2812, 0.25, 0.2812, 0.1913, 0.2812, 0.1913, 0.2812, 0.25, 0.25, 0.25, 0.25, 0.1913, 0.25, 0.1913, 0.25, 0.25, 0.2188, 0.25, 0.2188, 0.1913, 0.2188, 0.1913, 0.2188, 0.25, 0.1875, 0.25, 0.1875, 0.1913, 0.1875, 0.1913, 0.1875, 0.25, 0.1562, 0.25, 0.1562, 0.1913, 0.1562, 0.1913, 0.1562, 0.25, 0.125, 0.25, 0.125, 0.1913, 0.125, 0.1913, 0.125, 0.25, 0.09375, 0.25, 0.09375, 0.1913, 0.09375, 0.1913, 0.09375, 0.25, 0.0625, 0.25, 0.0625, 0.1913, 0.0625, 0.1913, 0.0625, 0.25, 0.03125, 0.25, 0.03124, 0.1913, 0.03124, 0.1913, 0.03125, 0.25, 0.0, 0.25, 0.000893, 0.1913, 0.03125, 0.6296, 0.03125, 0.75, 0.0, 0.75, 0.0, 0.6296, 0.0625, 0.6296, 0.0625, 0.75, 0.03125, 0.75, 0.03125, 0.6296, 0.09375, 0.6296, 0.09375, 0.75, 0.0625, 0.75, 0.0625, 0.6296, 0.125, 0.6296, 0.125, 0.75, 0.09375, 0.75, 0.09375, 0.6296, 0.1562, 0.6296, 0.1562, 0.75, 0.125, 0.75, 0.125, 0.6296, 0.1875, 0.6296, 0.1875, 0.75, 0.1562, 0.75, 0.1562, 0.6296, 0.2188, 0.6296, 0.2188, 0.75, 0.1875, 0.75, 0.1875, 0.6296, 0.25, 0.6296, 0.25, 0.75, 0.2188, 0.75, 0.2188, 0.6296, 0.2812, 0.6296, 0.2812, 0.75, 0.25, 0.75, 0.25, 0.6296, 0.3125, 0.6296, 0.3125, 0.75, 0.2812, 0.75, 0.2812, 0.6296, 0.3438, 0.6296, 0.3438, 0.75, 0.3125, 0.75, 0.3125, 0.6296, 0.375, 0.6296, 0.375, 0.75, 0.3438, 0.75, 0.3438, 0.6296, 0.4062, 0.6296, 0.4062, 0.75, 0.375, 0.75, 0.375, 0.6296, 0.4375, 0.6296, 0.4375, 0.75, 0.4062, 0.75, 0.4062, 0.6296, 0.4688, 0.6296, 0.4688, 0.75, 0.4375, 0.75, 0.4375, 0.6296, 0.5, 0.6296, 0.5, 0.75, 0.4688, 0.75, 0.4688, 0.6296, 0.5312, 0.6296, 0.5312, 0.75, 0.5, 0.75, 0.5, 0.6296, 0.5625, 0.6296, 0.5625, 0.75, 0.5312, 0.75, 0.5312, 0.6296, 0.5938, 0.6296, 0.5938, 0.75, 0.5625, 0.75, 0.5625, 0.6296, 0.625, 0.6296, 0.625, 0.75, 0.5938, 0.75, 0.5938, 0.6296, 0.6562, 0.6296, 0.6562, 0.75, 0.625, 0.75, 0.625, 0.6296, 0.6875, 0.6296, 0.6875, 0.75, 0.6562, 0.75, 0.6562, 0.6296, 0.7188, 0.6296, 0.7188, 0.75, 0.6875, 0.75, 0.6875, 0.6296, 0.75, 0.6296, 0.75, 0.75, 0.7188, 0.75, 0.7188, 0.6296, 0.7813, 0.6296, 0.7812, 0.75, 0.75, 0.75, 0.75, 0.6296, 0.8125, 0.6296, 0.8125, 0.75, 0.7812, 0.75, 0.7813, 0.6296, 0.8438, 0.6296, 0.8438, 0.75, 0.8125, 0.75, 0.8125, 0.6296, 0.875, 0.6296, 0.875, 0.75, 0.8438, 0.75, 0.8438, 0.6296, 0.9062, 0.6296, 0.9062, 0.75, 0.875, 0.75, 0.875, 0.6296, 0.9375, 0.6296, 0.9375, 0.75, 0.9062, 0.75, 0.9062, 0.6296, 0.9688, 0.6296, 0.9688, 0.75, 0.9375, 0.75, 0.9375, 0.6296, 1.0, 0.6296, 1.0, 0.75, 0.9688, 0.75, 0.9688, 0.6296, 0.03125, 0.0, 0.03125, 0.1334, 0.002323, 0.1334, 0.0, 0.0, 0.0625, 0.0, 0.0625, 0.1334, 0.03125, 0.1334, 0.03125, 0.0, 0.09375, 0.0, 0.09375, 0.1334, 0.0625, 0.1334, 0.0625, 0.0, 0.125, 0.0, 0.125, 0.1334, 0.09375, 0.1334, 0.09375, 0.0, 0.1562, 0.0, 0.1562, 0.1334, 0.125, 0.1334, 0.125, 0.0, 0.1875, 0.0, 0.1875, 0.1334, 0.1562, 0.1334, 0.1562, 0.0, 0.2188, 0.0, 0.2188, 0.1334, 0.1875, 0.1334, 0.1875, 0.0, 0.25, 0.0, 0.25, 0.1334, 0.2188, 0.1334, 0.2188, 0.0, 0.2812, 0.0, 0.2812, 0.1334, 0.25, 0.1334, 0.25, 0.0, 0.3125, 0.0, 0.3125, 0.1334, 0.2812, 0.1334, 0.2812, 0.0, 0.3438, 0.0, 0.3437, 0.1334, 0.3125, 0.1334, 0.3125, 0.0, 0.375, 0.0, 0.375, 0.1334, 0.3437, 0.1334, 0.3438, 0.0, 0.4062, 0.0, 0.4062, 0.1334, 0.375, 0.1334, 0.375, 0.0, 0.4375, 0.0, 0.4375, 0.1334, 0.4062, 0.1334, 0.4062, 0.0, 0.4688, 0.0, 0.4688, 0.1334, 0.4375, 0.1334, 0.4375, 0.0, 0.5, 0.0, 0.5, 0.1334, 0.4688, 0.1334, 0.4688, 0.0, 0.5312, 0.0, 0.5312, 0.1334, 0.5, 0.1334, 0.5, 0.0, 0.5625, 0.0, 0.5625, 0.1334, 0.5312, 0.1334, 0.5312, 0.0, 0.5938, 0.0, 0.5938, 0.1334, 0.5625, 0.1334, 0.5625, 0.0, 0.625, 0.0, 0.625, 0.1334, 0.5938, 0.1334, 0.5938, 0.0, 0.6562, 0.0, 0.6562, 0.1334, 0.625, 0.1334, 0.625, 0.0, 0.6875, 0.0, 0.6875, 0.1334, 0.6562, 0.1334, 0.6562, 0.0, 0.7188, 0.0, 0.7188, 0.1334, 0.6875, 0.1334, 0.6875, 0.0, 0.75, 0.0, 0.75, 0.1334, 0.7188, 0.1334, 0.7188, 0.0, 0.7812, 0.0, 0.7812, 0.1334, 0.75, 0.1334, 0.75, 0.0, 0.8125, 0.0, 0.8125, 0.1334, 0.7812, 0.1334, 0.7812, 0.0, 0.8438, 0.0, 0.8437, 0.1334, 0.8125, 0.1334, 0.8125, 0.0, 0.875, 0.0, 0.875, 0.1334, 0.8437, 0.1334, 0.8438, 0.0, 0.9062, 0.0, 0.9062, 0.1334, 0.875, 0.1334, 0.875, 0.0, 0.9375, 0.0, 0.9375, 0.1334, 0.9062, 0.1334, 0.9062, 0.0, 0.9688, 0.0, 0.9688, 0.1334, 0.9375, 0.1334, 0.9375, 0.0, 1.0, 0.0, 0.9977, 0.1334, 0.9688, 0.1334, 0.9688, 0.0, 0.03125, 0.1334, 0.03124, 0.1913, 0.000893, 0.1913, 0.002323, 0.1334, 0.0625, 0.1334, 0.0625, 0.1913, 0.03124, 0.1913, 0.03125, 0.1334, 0.09375, 0.1334, 0.09375, 0.1913, 0.0625, 0.1913, 0.0625, 0.1334, 0.125, 0.1334, 0.125, 0.1913, 0.09375, 0.1913, 0.09375, 0.1334, 0.1562, 0.1334, 0.1562, 0.1913, 0.125, 0.1913, 0.125, 0.1334, 0.1875, 0.1334, 0.1875, 0.1913, 0.1562, 0.1913, 0.1562, 0.1334, 0.2188, 0.1334, 0.2188, 0.1913, 0.1875, 0.1913, 0.1875, 0.1334, 0.25, 0.1334, 0.25, 0.1913, 0.2188, 0.1913, 0.2188, 0.1334, 0.2812, 0.1334, 0.2812, 0.1913, 0.25, 0.1913, 0.25, 0.1334, 0.3125, 0.1334, 0.3125, 0.1913, 0.2812, 0.1913, 0.2812, 0.1334, 0.3437, 0.1334, 0.3438, 0.1913, 0.3125, 0.1913, 0.3125, 0.1334, 0.375, 0.1334, 0.375, 0.1913, 0.3438, 0.1913, 0.3437, 0.1334, 0.4062, 0.1334, 0.4062, 0.1913, 0.375, 0.1913, 0.375, 0.1334, 0.4375, 0.1334, 0.4375, 0.1913, 0.4062, 0.1913, 0.4062, 0.1334, 0.4688, 0.1334, 0.4688, 0.1913, 0.4375, 0.1913, 0.4375, 0.1334, 0.5, 0.1334, 0.5, 0.1913, 0.4688, 0.1913, 0.4688, 0.1334, 0.5312, 0.1334, 0.5312, 0.1913, 0.5, 0.1913, 0.5, 0.1334, 0.5625, 0.1334, 0.5625, 0.1913, 0.5312, 0.1913, 0.5312, 0.1334, 0.5938, 0.1334, 0.5937, 0.1913, 0.5625, 0.1913, 0.5625, 0.1334, 0.625, 0.1334, 0.625, 0.1913, 0.5937, 0.1913, 0.5938, 0.1334, 0.6562, 0.1334, 0.6562, 0.1913, 0.625, 0.1913, 0.625, 0.1334, 0.6875, 0.1334, 0.6875, 0.1913, 0.6562, 0.1913, 0.6562, 0.1334, 0.7188, 0.1334, 0.7188, 0.1913, 0.6875, 0.1913, 0.6875, 0.1334, 0.75, 0.1334, 0.75, 0.1913, 0.7188, 0.1913, 0.7188, 0.1334, 0.7812, 0.1334, 0.7813, 0.1913, 0.75, 0.1913, 0.75, 0.1334, 0.8125, 0.1334, 0.8125, 0.1913, 0.7813, 0.1913, 0.7812, 0.1334, 0.8437, 0.1334, 0.8438, 0.1913, 0.8125, 0.1913, 0.8125, 0.1334, 0.875, 0.1334, 0.875, 0.1913, 0.8438, 0.1913, 0.8437, 0.1334, 0.9062, 0.1334, 0.9062, 0.1913, 0.875, 0.1913, 0.875, 0.1334, 0.9375, 0.1334, 0.9375, 0.1913, 0.9062, 0.1913, 0.9062, 0.1334, 0.9688, 0.1334, 0.9688, 0.1913, 0.9375, 0.1913, 0.9375, 0.1334, 0.9977, 0.1334, 0.9991, 0.1913, 0.9688, 0.1913, 0.9688, 0.1334, 1.0, 0.25, 1.0, 0.3726, 0.9688, 0.3726, 0.9688, 0.25, 0.9688, 0.25, 0.9688, 0.3726, 0.9375, 0.3726, 0.9375, 0.25, 0.9375, 0.25, 0.9375, 0.3726, 0.9063, 0.3726, 0.9062, 0.25, 0.9062, 0.25, 0.9063, 0.3726, 0.875, 0.3726, 0.875, 0.25, 0.875, 0.25, 0.875, 0.3726, 0.8438, 0.3726, 0.8438, 0.25, 0.8438, 0.25, 0.8438, 0.3726, 0.8125, 0.3726, 0.8125, 0.25, 0.8125, 0.25, 0.8125, 0.3726, 0.7812, 0.3726, 0.7812, 0.25, 0.7812, 0.25, 0.7812, 0.3726, 0.75, 0.3726, 0.75, 0.25, 0.75, 0.25, 0.75, 0.3726, 0.7188, 0.3726, 0.7188, 0.25, 0.7188, 0.25, 0.7188, 0.3726, 0.6875, 0.3726, 0.6875, 0.25, 0.6875, 0.25, 0.6875, 0.3726, 0.6562, 0.3726, 0.6562, 0.25, 0.6562, 0.25, 0.6562, 0.3726, 0.625, 0.3726, 0.625, 0.25, 0.625, 0.25, 0.625, 0.3726, 0.5938, 0.3726, 0.5938, 0.25, 0.5938, 0.25, 0.5938, 0.3726, 0.5625, 0.3726, 0.5625, 0.25, 0.5625, 0.25, 0.5625, 0.3726, 0.5312, 0.3726, 0.5312, 0.25, 0.5312, 0.25, 0.5312, 0.3726, 0.5, 0.3726, 0.5, 0.25, 0.5, 0.25, 0.5, 0.3726, 0.4688, 0.3726, 0.4688, 0.25, 0.4688, 0.25, 0.4688, 0.3726, 0.4375, 0.3726, 0.4375, 0.25, 0.4375, 0.25, 0.4375, 0.3726, 0.4063, 0.3726, 0.4062, 0.25, 0.4062, 0.25, 0.4063, 0.3726, 0.375, 0.3726, 0.375, 0.25, 0.375, 0.25, 0.375, 0.3726, 0.3438, 0.3726, 0.3438, 0.25, 0.3438, 0.25, 0.3438, 0.3726, 0.3125, 0.3726, 0.3125, 0.25, 0.3125, 0.25, 0.3125, 0.3726, 0.2812, 0.3726, 0.2812, 0.25, 0.2812, 0.25, 0.2812, 0.3726, 0.25, 0.3726, 0.25, 0.25, 0.25, 0.25, 0.25, 0.3726, 0.2188, 0.3726, 0.2188, 0.25, 0.2188, 0.25, 0.2188, 0.3726, 0.1875, 0.3726, 0.1875, 0.25, 0.1875, 0.25, 0.1875, 0.3726, 0.1562, 0.3726, 0.1562, 0.25, 0.1562, 0.25, 0.1562, 0.3726, 0.125, 0.3726, 0.125, 0.25, 0.125, 0.25, 0.125, 0.3726, 0.09375, 0.3726, 0.09375, 0.25, 0.09375, 0.25, 0.09375, 0.3726, 0.0625, 0.3726, 0.0625, 0.25, 0.0625, 0.25, 0.0625, 0.3726, 0.03125, 0.3726, 0.03125, 0.25, 0.03125, 0.25, 0.03125, 0.3726, 0.0, 0.3726, 0.0, 0.25, 0.9986, 0.565, 1.0, 0.6296, 0.9688, 0.6296, 0.9688, 0.565, 0.9688, 0.565, 0.9688, 0.6296, 0.9375, 0.6296, 0.9375, 0.565, 0.9375, 0.565, 0.9375, 0.6296, 0.9062, 0.6296, 0.9062, 0.565, 0.9062, 0.565, 0.9062, 0.6296, 0.875, 0.6296, 0.875, 0.565, 0.875, 0.565, 0.875, 0.6296, 0.8438, 0.6296, 0.8438, 0.565, 0.8438, 0.565, 0.8438, 0.6296, 0.8125, 0.6296, 0.8125, 0.565, 0.8125, 0.565, 0.8125, 0.6296, 0.7813, 0.6296, 0.7813, 0.565, 0.7813, 0.565, 0.7813, 0.6296, 0.75, 0.6296, 0.75, 0.565, 0.75, 0.565, 0.75, 0.6296, 0.7188, 0.6296, 0.7188, 0.565, 0.7188, 0.565, 0.7188, 0.6296, 0.6875, 0.6296, 0.6875, 0.565, 0.6875, 0.565, 0.6875, 0.6296, 0.6562, 0.6296, 0.6562, 0.565, 0.6562, 0.565, 0.6562, 0.6296, 0.625, 0.6296, 0.625, 0.565, 0.625, 0.565, 0.625, 0.6296, 0.5938, 0.6296, 0.5938, 0.565, 0.5938, 0.565, 0.5938, 0.6296, 0.5625, 0.6296, 0.5625, 0.565, 0.5625, 0.565, 0.5625, 0.6296, 0.5312, 0.6296, 0.5312, 0.565, 0.5312, 0.565, 0.5312, 0.6296, 0.5, 0.6296, 0.5, 0.565, 0.5, 0.565, 0.5, 0.6296, 0.4688, 0.6296, 0.4687, 0.565, 0.4687, 0.565, 0.4688, 0.6296, 0.4375, 0.6296, 0.4375, 0.565, 0.4375, 0.565, 0.4375, 0.6296, 0.4062, 0.6296, 0.4062, 0.565, 0.4062, 0.565, 0.4062, 0.6296, 0.375, 0.6296, 0.375, 0.565, 0.375, 0.565, 0.375, 0.6296, 0.3438, 0.6296, 0.3437, 0.565, 0.3437, 0.565, 0.3438, 0.6296, 0.3125, 0.6296, 0.3125, 0.565, 0.3125, 0.565, 0.3125, 0.6296, 0.2812, 0.6296, 0.2812, 0.565, 0.2812, 0.565, 0.2812, 0.6296, 0.25, 0.6296, 0.25, 0.565, 0.25, 0.565, 0.25, 0.6296, 0.2188, 0.6296, 0.2188, 0.565, 0.2188, 0.565, 0.2188, 0.6296, 0.1875, 0.6296, 0.1875, 0.565, 0.1875, 0.565, 0.1875, 0.6296, 0.1562, 0.6296, 0.1563, 0.565, 0.1563, 0.565, 0.1562, 0.6296, 0.125, 0.6296, 0.125, 0.565, 0.125, 0.565, 0.125, 0.6296, 0.09375, 0.6296, 0.09375, 0.565, 0.09375, 0.565, 0.09375, 0.6296, 0.0625, 0.6296, 0.0625, 0.565, 0.0625, 0.565, 0.0625, 0.6296, 0.03125, 0.6296, 0.03125, 0.565, 0.03125, 0.565, 0.03125, 0.6296, 0.0, 0.6296, 0.00145, 0.565, 0.03125, 0.75, 0.03125, 0.875, 0.0, 0.875, 0.0, 0.75, 0.0625, 0.75, 0.0625, 0.875, 0.03125, 0.875, 0.03125, 0.75, 0.09375, 0.75, 0.09375, 0.875, 0.0625, 0.875, 0.0625, 0.75, 0.125, 0.75, 0.125, 0.875, 0.09375, 0.875, 0.09375, 0.75, 0.1562, 0.75, 0.1562, 0.875, 0.125, 0.875, 0.125, 0.75, 0.1875, 0.75, 0.1875, 0.875, 0.1562, 0.875, 0.1562, 0.75, 0.2188, 0.75, 0.2188, 0.875, 0.1875, 0.875, 0.1875, 0.75, 0.25, 0.75, 0.25, 0.875, 0.2188, 0.875, 0.2188, 0.75, 0.2812, 0.75, 0.2812, 0.875, 0.25, 0.875, 0.25, 0.75, 0.3125, 0.75, 0.3125, 0.875, 0.2812, 0.875, 0.2812, 0.75, 0.3438, 0.75, 0.3438, 0.875, 0.3125, 0.875, 0.3125, 0.75, 0.375, 0.75, 0.375, 0.875, 0.3438, 0.875, 0.3438, 0.75, 0.4062, 0.75, 0.4062, 0.875, 0.375, 0.875, 0.375, 0.75, 0.4375, 0.75, 0.4375, 0.875, 0.4062, 0.875, 0.4062, 0.75, 0.4688, 0.75, 0.4688, 0.875, 0.4375, 0.875, 0.4375, 0.75, 0.5, 0.75, 0.5, 0.875, 0.4688, 0.875, 0.4688, 0.75, 0.5312, 0.75, 0.5313, 0.875, 0.5, 0.875, 0.5, 0.75, 0.5625, 0.75, 0.5625, 0.875, 0.5313, 0.875, 0.5312, 0.75, 0.5938, 0.75, 0.5938, 0.875, 0.5625, 0.875, 0.5625, 0.75, 0.625, 0.75, 0.625, 0.875, 0.5938, 0.875, 0.5938, 0.75, 0.6562, 0.75, 0.6562, 0.875, 0.625, 0.875, 0.625, 0.75, 0.6875, 0.75, 0.6875, 0.875, 0.6562, 0.875, 0.6562, 0.75, 0.7188, 0.75, 0.7188, 0.875, 0.6875, 0.875, 0.6875, 0.75, 0.75, 0.75, 0.75, 0.875, 0.7188, 0.875, 0.7188, 0.75, 0.7812, 0.75, 0.7812, 0.875, 0.75, 0.875, 0.75, 0.75, 0.8125, 0.75, 0.8125, 0.875, 0.7812, 0.875, 0.7812, 0.75, 0.8438, 0.75, 0.8437, 0.875, 0.8125, 0.875, 0.8125, 0.75, 0.875, 0.75, 0.875, 0.875, 0.8437, 0.875, 0.8438, 0.75, 0.9062, 0.75, 0.9062, 0.875, 0.875, 0.875, 0.875, 0.75, 0.9375, 0.75, 0.9375, 0.875, 0.9062, 0.875, 0.9062, 0.75, 0.9688, 0.75, 0.9688, 0.875, 0.9375, 0.875, 0.9375, 0.75, 1.0, 0.75, 1.0, 0.875, 0.9688, 0.875, 0.9688, 0.75, 0.03125, 0.875, 0.03125, 0.9375, 0.0, 0.9375, 0.0, 0.875, 0.0625, 0.875, 0.0625, 0.9375, 0.03125, 0.9375, 0.03125, 0.875, 0.09375, 0.875, 0.09375, 0.9375, 0.0625, 0.9375, 0.0625, 0.875, 0.125, 0.875, 0.125, 0.9375, 0.09375, 0.9375, 0.09375, 0.875, 0.1562, 0.875, 0.1562, 0.9375, 0.125, 0.9375, 0.125, 0.875, 0.1875, 0.875, 0.1875, 0.9375, 0.1562, 0.9375, 0.1562, 0.875, 0.2188, 0.875, 0.2188, 0.9375, 0.1875, 0.9375, 0.1875, 0.875, 0.25, 0.875, 0.25, 0.9375, 0.2188, 0.9375, 0.2188, 0.875, 0.2812, 0.875, 0.2812, 0.9375, 0.25, 0.9375, 0.25, 0.875, 0.3125, 0.875, 0.3125, 0.9375, 0.2812, 0.9375, 0.2812, 0.875, 0.3438, 0.875, 0.3437, 0.9375, 0.3125, 0.9375, 0.3125, 0.875, 0.375, 0.875, 0.375, 0.9375, 0.3437, 0.9375, 0.3438, 0.875, 0.4062, 0.875, 0.4062, 0.9375, 0.375, 0.9375, 0.375, 0.875, 0.4375, 0.875, 0.4375, 0.9375, 0.4062, 0.9375, 0.4062, 0.875, 0.4688, 0.875, 0.4688, 0.9375, 0.4375, 0.9375, 0.4375, 0.875, 0.5, 0.875, 0.5, 0.9375, 0.4688, 0.9375, 0.4688, 0.875, 0.5313, 0.875, 0.5312, 0.9375, 0.5, 0.9375, 0.5, 0.875, 0.5625, 0.875, 0.5625, 0.9375, 0.5312, 0.9375, 0.5313, 0.875, 0.5938, 0.875, 0.5937, 0.9375, 0.5625, 0.9375, 0.5625, 0.875, 0.625, 0.875, 0.625, 0.9375, 0.5937, 0.9375, 0.5938, 0.875, 0.6562, 0.875, 0.6562, 0.9375, 0.625, 0.9375, 0.625, 0.875, 0.6875, 0.875, 0.6875, 0.9375, 0.6562, 0.9375, 0.6562, 0.875, 0.7188, 0.875, 0.7188, 0.9375, 0.6875, 0.9375, 0.6875, 0.875, 0.75, 0.875, 0.75, 0.9375, 0.7188, 0.9375, 0.7188, 0.875, 0.7812, 0.875, 0.7812, 0.9375, 0.75, 0.9375, 0.75, 0.875, 0.8125, 0.875, 0.8125, 0.9375, 0.7812, 0.9375, 0.7812, 0.875, 0.8437, 0.875, 0.8437, 0.9375, 0.8125, 0.9375, 0.8125, 0.875, 0.875, 0.875, 0.875, 0.9375, 0.8437, 0.9375, 0.8437, 0.875, 0.9062, 0.875, 0.9062, 0.9375, 0.875, 0.9375, 0.875, 0.875, 0.9375, 0.875, 0.9375, 0.9375, 0.9062, 0.9375, 0.9062, 0.875, 0.9688, 0.875, 0.9688, 0.9375, 0.9375, 0.9375, 0.9375, 0.875, 1.0, 0.875, 1.0, 0.9375, 0.9688, 0.9375, 0.9688, 0.875, 1.0, 0.3726, 1.0, 0.4363, 0.9688, 0.4363, 0.9688, 0.3726, 0.9688, 0.3726, 0.9688, 0.4363, 0.9375, 0.4363, 0.9375, 0.3726, 0.9375, 0.3726, 0.9375, 0.4363, 0.9062, 0.4363, 0.9063, 0.3726, 0.9063, 0.3726, 0.9062, 0.4363, 0.875, 0.4363, 0.875, 0.3726, 0.875, 0.3726, 0.875, 0.4363, 0.8438, 0.4363, 0.8438, 0.3726, 0.8438, 0.3726, 0.8438, 0.4363, 0.8125, 0.4363, 0.8125, 0.3726, 0.8125, 0.3726, 0.8125, 0.4363, 0.7812, 0.4363, 0.7812, 0.3726, 0.7812, 0.3726, 0.7812, 0.4363, 0.75, 0.4363, 0.75, 0.3726, 0.75, 0.3726, 0.75, 0.4363, 0.7188, 0.4363, 0.7188, 0.3726, 0.7188, 0.3726, 0.7188, 0.4363, 0.6875, 0.4363, 0.6875, 0.3726, 0.6875, 0.3726, 0.6875, 0.4363, 0.6562, 0.4363, 0.6562, 0.3726, 0.6562, 0.3726, 0.6562, 0.4363, 0.625, 0.4363, 0.625, 0.3726, 0.625, 0.3726, 0.625, 0.4363, 0.5938, 0.4363, 0.5938, 0.3726, 0.5938, 0.3726, 0.5938, 0.4363, 0.5625, 0.4363, 0.5625, 0.3726, 0.5625, 0.3726, 0.5625, 0.4363, 0.5312, 0.4363, 0.5312, 0.3726, 0.5312, 0.3726, 0.5312, 0.4363, 0.5, 0.4363, 0.5, 0.3726, 0.5, 0.3726, 0.5, 0.4363, 0.4688, 0.4363, 0.4688, 0.3726, 0.4688, 0.3726, 0.4688, 0.4363, 0.4375, 0.4363, 0.4375, 0.3726, 0.4375, 0.3726, 0.4375, 0.4363, 0.4062, 0.4363, 0.4063, 0.3726, 0.4063, 0.3726, 0.4062, 0.4363, 0.375, 0.4363, 0.375, 0.3726, 0.375, 0.3726, 0.375, 0.4363, 0.3437, 0.4363, 0.3438, 0.3726, 0.3438, 0.3726, 0.3437, 0.4363, 0.3125, 0.4363, 0.3125, 0.3726, 0.3125, 0.3726, 0.3125, 0.4363, 0.2812, 0.4363, 0.2812, 0.3726, 0.2812, 0.3726, 0.2812, 0.4363, 0.25, 0.4363, 0.25, 0.3726, 0.25, 0.3726, 0.25, 0.4363, 0.2188, 0.4363, 0.2188, 0.3726, 0.2188, 0.3726, 0.2188, 0.4363, 0.1875, 0.4363, 0.1875, 0.3726, 0.1875, 0.3726, 0.1875, 0.4363, 0.1562, 0.4363, 0.1562, 0.3726, 0.1562, 0.3726, 0.1562, 0.4363, 0.125, 0.4363, 0.125, 0.3726, 0.125, 0.3726, 0.125, 0.4363, 0.09375, 0.4363, 0.09375, 0.3726, 0.09375, 0.3726, 0.09375, 0.4363, 0.0625, 0.4363, 0.0625, 0.3726, 0.0625, 0.3726, 0.0625, 0.4363, 0.03125, 0.4363, 0.03125, 0.3726, 0.03125, 0.3726, 0.03125, 0.4363, 0.0, 0.4363, 0.0, 0.3726, 0.03125, 0.5, 0.03125, 0.565, 0.00145, 0.565, 0.0, 0.5, 0.0625, 0.5, 0.0625, 0.565, 0.03125, 0.565, 0.03125, 0.5, 0.09375, 0.5, 0.09375, 0.565, 0.0625, 0.565, 0.0625, 0.5, 0.125, 0.5, 0.125, 0.565, 0.09375, 0.565, 0.09375, 0.5, 0.1562, 0.5, 0.1563, 0.565, 0.125, 0.565, 0.125, 0.5, 0.1875, 0.5, 0.1875, 0.565, 0.1563, 0.565, 0.1562, 0.5, 0.2188, 0.5, 0.2188, 0.565, 0.1875, 0.565, 0.1875, 0.5, 0.25, 0.5, 0.25, 0.565, 0.2188, 0.565, 0.2188, 0.5, 0.2812, 0.5, 0.2812, 0.565, 0.25, 0.565, 0.25, 0.5, 0.3125, 0.5, 0.3125, 0.565, 0.2812, 0.565, 0.2812, 0.5, 0.3438, 0.5, 0.3437, 0.565, 0.3125, 0.565, 0.3125, 0.5, 0.375, 0.5, 0.375, 0.565, 0.3437, 0.565, 0.3438, 0.5, 0.4062, 0.5, 0.4062, 0.565, 0.375, 0.565, 0.375, 0.5, 0.4375, 0.5, 0.4375, 0.565, 0.4062, 0.565, 0.4062, 0.5, 0.4688, 0.5, 0.4687, 0.565, 0.4375, 0.565, 0.4375, 0.5, 0.5, 0.5, 0.5, 0.565, 0.4687, 0.565, 0.4688, 0.5, 0.5312, 0.5, 0.5312, 0.565, 0.5, 0.565, 0.5, 0.5, 0.5625, 0.5, 0.5625, 0.565, 0.5312, 0.565, 0.5312, 0.5, 0.5938, 0.5, 0.5938, 0.565, 0.5625, 0.565, 0.5625, 0.5, 0.625, 0.5, 0.625, 0.565, 0.5938, 0.565, 0.5938, 0.5, 0.6562, 0.5, 0.6562, 0.565, 0.625, 0.565, 0.625, 0.5, 0.6875, 0.5, 0.6875, 0.565, 0.6562, 0.565, 0.6562, 0.5, 0.7188, 0.5, 0.7188, 0.565, 0.6875, 0.565, 0.6875, 0.5, 0.75, 0.5, 0.75, 0.565, 0.7188, 0.565, 0.7188, 0.5, 0.7812, 0.5, 0.7813, 0.565, 0.75, 0.565, 0.75, 0.5, 0.8125, 0.5, 0.8125, 0.565, 0.7813, 0.565, 0.7812, 0.5, 0.8438, 0.5, 0.8438, 0.565, 0.8125, 0.565, 0.8125, 0.5, 0.875, 0.5, 0.875, 0.565, 0.8438, 0.565, 0.8438, 0.5, 0.9062, 0.5, 0.9062, 0.565, 0.875, 0.565, 0.875, 0.5, 0.9375, 0.5, 0.9375, 0.565, 0.9062, 0.565, 0.9062, 0.5, 0.9688, 0.5, 0.9688, 0.565, 0.9375, 0.565, 0.9375, 0.5, 1.0, 0.5, 0.9986, 0.565, 0.9688, 0.565, 0.9688, 0.5])
me_cilindro_001.update()
me_cylinder = bpy.data.meshes.new('Cylinder')
me_cylinder.from_pydata([(-0.21, 1.659, 1.289), (-0.21, 1.659, 2.711), (0.1137, 1.627, 1.289), (0.1137, 1.627, 2.711), (0.425, 1.533, 1.289), (0.425, 1.533, 2.711), (0.7119, 1.38, 1.289), (0.7119, 1.38, 2.711), (0.9633, 1.173, 1.289), (0.9633, 1.173, 2.711), (1.17, 0.9219, 1.289), (1.17, 0.9219, 2.711), (1.323, 0.635, 1.289), (1.323, 0.635, 2.711), (1.417, 0.3237, 1.289), (1.417, 0.3237, 2.711), (1.449, 4.546e-10, 1.289), (1.449, 4.546e-10, 2.711), (1.417, -0.3237, 1.289), (1.417, -0.3237, 2.711), (1.323, -0.635, 1.289), (1.323, -0.635, 2.711), (1.17, -0.9219, 1.289), (1.17, -0.9219, 2.711), (0.9633, -1.173, 1.289), (0.9633, -1.173, 2.711), (0.7119, -1.38, 1.289), (0.7119, -1.38, 2.711), (0.425, -1.533, 1.289), (0.4124, -1.502, 2.697), (0.1137, -1.627, 1.289), (0.1137, -1.627, 2.711), (-0.21, -1.659, 1.289), (-0.21, -1.659, 2.711), (-0.5337, -1.627, 1.289), (-0.5337, -1.627, 2.711), (-0.845, -1.533, 1.289), (-0.845, -1.533, 2.711), (-1.132, -1.38, 1.289), (-1.132, -1.38, 2.711), (-1.383, -1.173, 1.289), (-1.383, -1.173, 2.711), (-1.59, -0.9219, 1.289), (-1.59, -0.9219, 2.711), (-1.743, -0.635, 1.289), (-1.743, -0.635, 2.711), (-1.837, -0.3237, 1.289), (-1.837, -0.3237, 2.711), (-1.869, 4.546e-10, 1.289), (-1.869, 4.546e-10, 2.711), (-1.837, 0.3237, 1.289), (-1.837, 0.3237, 2.711), (-1.743, 0.635, 1.289), (-1.743, 0.635, 2.711), (-1.59, 0.9219, 1.289), (-1.59, 0.9219, 2.711), (-1.383, 1.173, 1.289), (-1.383, 1.173, 2.711), (-1.132, 1.38, 1.289), (-1.132, 1.38, 2.711), (-0.845, 1.533, 1.289), (-0.845, 1.533, 2.711), (-0.5337, 1.627, 1.289), (-0.527, 1.595, 2.697), (-0.2091, 2.663, 2.0), (0.3102, 2.611, 2.0), (0.8096, 2.46, 2.0), (1.27, 2.214, 2.0), (1.673, 1.883, 2.0), (2.004, 1.48, 2.0), (2.25, 1.019, 2.0), (2.402, 0.5199, 2.0), (2.453, 0.0005321, 2.0), (2.402, -0.5188, 2.0), (2.25, -1.018, 2.0), (2.004, -1.478, 2.0), (1.673, -1.882, 2.0), (1.27, -2.213, 2.0), (0.8096, -2.459, 2.0), (0.3102, -2.61, 2.0), (-0.2091, -2.662, 2.0), (-0.7285, -2.61, 2.0), (-1.228, -2.459, 2.0), (-1.688, -2.213, 2.0), (-2.091, -1.882, 2.0), (-2.423, -1.478, 2.0), (-2.669, -1.018, 2.0), (-2.82, -0.5188, 2.0), (-2.871, 0.0005321, 2.0), (-2.82, 0.5199, 2.0), (-2.669, 1.019, 2.0), (-2.423, 1.48, 2.0), (-2.091, 1.883, 2.0), (-1.688, 2.214, 2.0), (-1.228, 2.46, 2.0), (-0.7285, 2.611, 2.0), (-0.2092, 2.198, 2.357), (0.2196, 2.156, 2.357), (0.6319, 2.031, 2.357), (1.005, 1.819, 2.356), (1.337, 1.547, 2.356), (1.609, 1.215, 2.356), (1.811, 0.8371, 2.356), (1.935, 0.4267, 2.356), (1.989, 0.0005052, 2.357), (1.946, -0.4283, 2.357), (1.821, -0.8405, 2.357), (1.618, -1.221, 2.357), (1.345, -1.554, 2.357), (1.012, -1.827, 2.357), (0.6253, -2.014, 2.35), (0.2196, -2.155, 2.357), (-0.2092, -2.197, 2.357), (-0.638, -2.155, 2.357), (-1.05, -2.03, 2.357), (-1.43, -1.827, 2.357), (-1.763, -1.554, 2.357), (-2.037, -1.221, 2.357), (-2.24, -0.8405, 2.357), (-2.365, -0.4283, 2.357), (-2.407, 0.0005052, 2.357), (-2.365, 0.4293, 2.357), (-2.24, 0.8416, 2.357), (-2.037, 1.222, 2.357), (-1.763, 1.555, 2.357), (-1.43, 1.828, 2.357), (-1.05, 2.031, 2.357), (-0.6344, 2.139, 2.35), (0.2318, 2.22, 1.645), (0.6565, 2.092, 1.645), (1.048, 1.882, 1.645), (1.391, 1.601, 1.645), (1.672, 1.258, 1.645), (1.882, 0.8664, 1.645), (2.011, 0.4417, 1.645), (2.054, 2.796e-05, 1.645), (2.011, -0.4416, 1.645), (1.882, -0.8663, 1.645), (1.672, -1.258, 1.645), (1.391, -1.601, 1.645), (1.048, -1.882, 1.645), (0.6565, -2.092, 1.645), (0.2318, -2.22, 1.645), (-0.2099, -2.264, 1.645), (-0.6516, -2.22, 1.645), (-1.076, -2.092, 1.645), (-1.468, -1.882, 1.645), (-1.811, -1.601, 1.645), (-2.092, -1.258, 1.645), (-2.302, -0.8663, 1.645), (-2.43, -0.4416, 1.645), (-2.474, 2.796e-05, 1.645), (-2.43, 0.4417, 1.645), (-2.302, 0.8664, 1.645), (-2.092, 1.258, 1.645), (-1.811, 1.601, 1.645), (-1.468, 1.882, 1.645), (-1.076, 2.092, 1.645), (-0.6516, 2.22, 1.645), (-0.2099, 2.264, 1.645)], [], [(96, 1, 3, 97), (97, 3, 5, 98), (98, 5, 7, 99), (99, 7, 9, 100), (100, 9, 11, 101), (101, 11, 13, 102), (102, 13, 15, 103), (103, 15, 17, 104), (104, 17, 19, 105), (105, 19, 21, 106), (106, 21, 23, 107), (107, 23, 25, 108), (108, 25, 27, 109), (109, 27, 29, 110), (110, 29, 31, 111), (111, 31, 33, 112), (112, 33, 35, 113), (113, 35, 37, 114), (114, 37, 39, 115), (115, 39, 41, 116), (116, 41, 43, 117), (117, 43, 45, 118), (118, 45, 47, 119), (119, 47, 49, 120), (120, 49, 51, 121), (121, 51, 53, 122), (122, 53, 55, 123), (123, 55, 57, 124), (124, 57, 59, 125), (125, 59, 61, 126), (126, 61, 63, 127), (127, 63, 1, 96), (158, 95, 64, 159), (157, 94, 95, 158), (156, 93, 94, 157), (155, 92, 93, 156), (154, 91, 92, 155), (153, 90, 91, 154), (152, 89, 90, 153), (151, 88, 89, 152), (150, 87, 88, 151), (149, 86, 87, 150), (148, 85, 86, 149), (147, 84, 85, 148), (146, 83, 84, 147), (145, 82, 83, 146), (144, 81, 82, 145), (143, 80, 81, 144), (142, 79, 80, 143), (141, 78, 79, 142), (140, 77, 78, 141), (139, 76, 77, 140), (138, 75, 76, 139), (137, 74, 75, 138), (136, 73, 74, 137), (135, 72, 73, 136), (134, 71, 72, 135), (133, 70, 71, 134), (132, 69, 70, 133), (131, 68, 69, 132), (130, 67, 68, 131), (129, 66, 67, 130), (128, 65, 66, 129), (159, 64, 65, 128), (95, 127, 96, 64), (94, 126, 127, 95), (93, 125, 126, 94), (92, 124, 125, 93), (91, 123, 124, 92), (90, 122, 123, 91), (89, 121, 122, 90), (88, 120, 121, 89), (87, 119, 120, 88), (86, 118, 119, 87), (85, 117, 118, 86), (84, 116, 117, 85), (83, 115, 116, 84), (82, 114, 115, 83), (81, 113, 114, 82), (80, 112, 113, 81), (79, 111, 112, 80), (78, 110, 111, 79), (77, 109, 110, 78), (76, 108, 109, 77), (75, 107, 108, 76), (74, 106, 107, 75), (73, 105, 106, 74), (72, 104, 105, 73), (71, 103, 104, 72), (70, 102, 103, 71), (69, 101, 102, 70), (68, 100, 101, 69), (67, 99, 100, 68), (66, 98, 99, 67), (65, 97, 98, 66), (64, 96, 97, 65), (0, 159, 128, 2), (2, 128, 129, 4), (4, 129, 130, 6), (6, 130, 131, 8), (8, 131, 132, 10), (10, 132, 133, 12), (12, 133, 134, 14), (14, 134, 135, 16), (16, 135, 136, 18), (18, 136, 137, 20), (20, 137, 138, 22), (22, 138, 139, 24), (24, 139, 140, 26), (26, 140, 141, 28), (28, 141, 142, 30), (30, 142, 143, 32), (32, 143, 144, 34), (34, 144, 145, 36), (36, 145, 146, 38), (38, 146, 147, 40), (40, 147, 148, 42), (42, 148, 149, 44), (44, 149, 150, 46), (46, 150, 151, 48), (48, 151, 152, 50), (50, 152, 153, 52), (52, 153, 154, 54), (54, 154, 155, 56), (56, 155, 156, 58), (58, 156, 157, 60), (60, 157, 158, 62), (62, 158, 159, 0)])
me_cylinder.polygons.foreach_set('use_smooth', [True] * 128)
_uv = me_cylinder.uv_layers.new(name='UVMap')
_uv.uv.foreach_set('vector', [1.0, 0.7544, 1.0, 1.0, 0.9688, 1.0, 0.9688, 0.7544, 0.9688, 0.7544, 0.9688, 1.0, 0.9375, 1.0, 0.9375, 0.7544, 0.9375, 0.7544, 0.9375, 1.0, 0.9062, 1.0, 0.9062, 0.7544, 0.9062, 0.7544, 0.9062, 1.0, 0.875, 1.0, 0.875, 0.7544, 0.875, 0.7544, 0.875, 1.0, 0.8438, 1.0, 0.8438, 0.7544, 0.8438, 0.7544, 0.8438, 1.0, 0.8125, 1.0, 0.8125, 0.7544, 0.8125, 0.7544, 0.8125, 1.0, 0.7812, 1.0, 0.7813, 0.7544, 0.7813, 0.7544, 0.7812, 1.0, 0.75, 1.0, 0.75, 0.7544, 0.75, 0.7544, 0.75, 1.0, 0.7188, 1.0, 0.7188, 0.7544, 0.7188, 0.7544, 0.7188, 1.0, 0.6875, 1.0, 0.6875, 0.7544, 0.6875, 0.7544, 0.6875, 1.0, 0.6562, 1.0, 0.6562, 0.7544, 0.6562, 0.7544, 0.6562, 1.0, 0.625, 1.0, 0.625, 0.7544, 0.625, 0.7544, 0.625, 1.0, 0.5938, 1.0, 0.5938, 0.7544, 0.5938, 0.7544, 0.5938, 1.0, 0.5625, 1.0, 0.5625, 0.7544, 0.5625, 0.7544, 0.5625, 1.0, 0.5312, 1.0, 0.5312, 0.7544, 0.5312, 0.7544, 0.5312, 1.0, 0.5, 1.0, 0.5, 0.7544, 0.5, 0.7544, 0.5, 1.0, 0.4688, 1.0, 0.4688, 0.7544, 0.4688, 0.7544, 0.4688, 1.0, 0.4375, 1.0, 0.4375, 0.7544, 0.4375, 0.7544, 0.4375, 1.0, 0.4062, 1.0, 0.4063, 0.7544, 0.4063, 0.7544, 0.4062, 1.0, 0.375, 1.0, 0.375, 0.7544, 0.375, 0.7544, 0.375, 1.0, 0.3438, 1.0, 0.3438, 0.7544, 0.3438, 0.7544, 0.3438, 1.0, 0.3125, 1.0, 0.3125, 0.7544, 0.3125, 0.7544, 0.3125, 1.0, 0.2812, 1.0, 0.2812, 0.7544, 0.2812, 0.7544, 0.2812, 1.0, 0.25, 1.0, 0.25, 0.7544, 0.25, 0.7544, 0.25, 1.0, 0.2188, 1.0, 0.2188, 0.7544, 0.2188, 0.7544, 0.2188, 1.0, 0.1875, 1.0, 0.1875, 0.7544, 0.1875, 0.7544, 0.1875, 1.0, 0.1562, 1.0, 0.1562, 0.7544, 0.1562, 0.7544, 0.1562, 1.0, 0.125, 1.0, 0.125, 0.7544, 0.125, 0.7544, 0.125, 1.0, 0.09375, 1.0, 0.09375, 0.7544, 0.09375, 0.7544, 0.09375, 1.0, 0.0625, 1.0, 0.0625, 0.7544, 0.0625, 0.7544, 0.0625, 1.0, 0.03125, 1.0, 0.03125, 0.7544, 0.03125, 0.7544, 0.03125, 1.0, 0.0, 1.0, 0.0, 0.7544, 0.03125, 0.2534, 0.03125, 0.5088, 0.0, 0.5088, 0.0, 0.2534, 0.0625, 0.2534, 0.0625, 0.5088, 0.03125, 0.5088, 0.03125, 0.2534, 0.09375, 0.2534, 0.09375, 0.5088, 0.0625, 0.5088, 0.0625, 0.2534, 0.125, 0.2534, 0.125, 0.5088, 0.09375, 0.5088, 0.09375, 0.2534, 0.1562, 0.2534, 0.1562, 0.5088, 0.125, 0.5088, 0.125, 0.2534, 0.1875, 0.2534, 0.1875, 0.5088, 0.1562, 0.5088, 0.1562, 0.2534, 0.2187, 0.2534, 0.2188, 0.5088, 0.1875, 0.5088, 0.1875, 0.2534, 0.25, 0.2534, 0.25, 0.5088, 0.2188, 0.5088, 0.2187, 0.2534, 0.2812, 0.2534, 0.2812, 0.5088, 0.25, 0.5088, 0.25, 0.2534, 0.3125, 0.2534, 0.3125, 0.5088, 0.2812, 0.5088, 0.2812, 0.2534, 0.3438, 0.2534, 0.3438, 0.5088, 0.3125, 0.5088, 0.3125, 0.2534, 0.375, 0.2534, 0.375, 0.5088, 0.3438, 0.5088, 0.3438, 0.2534, 0.4062, 0.2534, 0.4062, 0.5088, 0.375, 0.5088, 0.375, 0.2534, 0.4375, 0.2534, 0.4375, 0.5088, 0.4062, 0.5088, 0.4062, 0.2534, 0.4688, 0.2534, 0.4688, 0.5088, 0.4375, 0.5088, 0.4375, 0.2534, 0.5, 0.2534, 0.5, 0.5088, 0.4688, 0.5088, 0.4688, 0.2534, 0.5312, 0.2534, 0.5312, 0.5088, 0.5, 0.5088, 0.5, 0.2534, 0.5625, 0.2534, 0.5625, 0.5088, 0.5312, 0.5088, 0.5312, 0.2534, 0.5938, 0.2534, 0.5938, 0.5088, 0.5625, 0.5088, 0.5625, 0.2534, 0.625, 0.2534, 0.625, 0.5088, 0.5938, 0.5088, 0.5938, 0.2534, 0.6563, 0.2534, 0.6562, 0.5088, 0.625, 0.5088, 0.625, 0.2534, 0.6875, 0.2534, 0.6875, 0.5088, 0.6562, 0.5088, 0.6563, 0.2534, 0.7187, 0.2534, 0.7188, 0.5088, 0.6875, 0.5088, 0.6875, 0.2534, 0.75, 0.2534, 0.75, 0.5088, 0.7188, 0.5088, 0.7187, 0.2534, 0.7812, 0.2534, 0.7812, 0.5088, 0.75, 0.5088, 0.75, 0.2534, 0.8125, 0.2534, 0.8125, 0.5088, 0.7812, 0.5088, 0.7812, 0.2534, 0.8437, 0.2534, 0.8438, 0.5088, 0.8125, 0.5088, 0.8125, 0.2534, 0.875, 0.2534, 0.875, 0.5088, 0.8438, 0.5088, 0.8437, 0.2534, 0.9062, 0.2534, 0.9062, 0.5088, 0.875, 0.5088, 0.875, 0.2534, 0.9375, 0.2534, 0.9375, 0.5088, 0.9062, 0.5088, 0.9062, 0.2534, 0.9688, 0.2534, 0.9688, 0.5088, 0.9375, 0.5088, 0.9375, 0.2534, 1.0, 0.2534, 1.0, 0.5088, 0.9688, 0.5088, 0.9688, 0.2534, 0.03125, 0.5088, 0.03125, 0.7544, 0.0, 0.7544, 0.0, 0.5088, 0.0625, 0.5088, 0.0625, 0.7544, 0.03125, 0.7544, 0.03125, 0.5088, 0.09375, 0.5088, 0.09375, 0.7544, 0.0625, 0.7544, 0.0625, 0.5088, 0.125, 0.5088, 0.125, 0.7544, 0.09375, 0.7544, 0.09375, 0.5088, 0.1562, 0.5088, 0.1562, 0.7544, 0.125, 0.7544, 0.125, 0.5088, 0.1875, 0.5088, 0.1875, 0.7544, 0.1562, 0.7544, 0.1562, 0.5088, 0.2188, 0.5088, 0.2188, 0.7544, 0.1875, 0.7544, 0.1875, 0.5088, 0.25, 0.5088, 0.25, 0.7544, 0.2188, 0.7544, 0.2188, 0.5088, 0.2812, 0.5088, 0.2812, 0.7544, 0.25, 0.7544, 0.25, 0.5088, 0.3125, 0.5088, 0.3125, 0.7544, 0.2812, 0.7544, 0.2812, 0.5088, 0.3438, 0.5088, 0.3438, 0.7544, 0.3125, 0.7544, 0.3125, 0.5088, 0.375, 0.5088, 0.375, 0.7544, 0.3438, 0.7544, 0.3438, 0.5088, 0.4062, 0.5088, 0.4063, 0.7544, 0.375, 0.7544, 0.375, 0.5088, 0.4375, 0.5088, 0.4375, 0.7544, 0.4063, 0.7544, 0.4062, 0.5088, 0.4688, 0.5088, 0.4688, 0.7544, 0.4375, 0.7544, 0.4375, 0.5088, 0.5, 0.5088, 0.5, 0.7544, 0.4688, 0.7544, 0.4688, 0.5088, 0.5312, 0.5088, 0.5312, 0.7544, 0.5, 0.7544, 0.5, 0.5088, 0.5625, 0.5088, 0.5625, 0.7544, 0.5312, 0.7544, 0.5312, 0.5088, 0.5938, 0.5088, 0.5938, 0.7544, 0.5625, 0.7544, 0.5625, 0.5088, 0.625, 0.5088, 0.625, 0.7544, 0.5938, 0.7544, 0.5938, 0.5088, 0.6562, 0.5088, 0.6562, 0.7544, 0.625, 0.7544, 0.625, 0.5088, 0.6875, 0.5088, 0.6875, 0.7544, 0.6562, 0.7544, 0.6562, 0.5088, 0.7188, 0.5088, 0.7188, 0.7544, 0.6875, 0.7544, 0.6875, 0.5088, 0.75, 0.5088, 0.75, 0.7544, 0.7188, 0.7544, 0.7188, 0.5088, 0.7812, 0.5088, 0.7813, 0.7544, 0.75, 0.7544, 0.75, 0.5088, 0.8125, 0.5088, 0.8125, 0.7544, 0.7813, 0.7544, 0.7812, 0.5088, 0.8438, 0.5088, 0.8438, 0.7544, 0.8125, 0.7544, 0.8125, 0.5088, 0.875, 0.5088, 0.875, 0.7544, 0.8438, 0.7544, 0.8438, 0.5088, 0.9062, 0.5088, 0.9062, 0.7544, 0.875, 0.7544, 0.875, 0.5088, 0.9375, 0.5088, 0.9375, 0.7544, 0.9062, 0.7544, 0.9062, 0.5088, 0.9688, 0.5088, 0.9688, 0.7544, 0.9375, 0.7544, 0.9375, 0.5088, 1.0, 0.5088, 1.0, 0.7544, 0.9688, 0.7544, 0.9688, 0.5088, 1.0, 0.0, 1.0, 0.2534, 0.9688, 0.2534, 0.9688, 0.0, 0.9688, 0.0, 0.9688, 0.2534, 0.9375, 0.2534, 0.9375, 0.0, 0.9375, 0.0, 0.9375, 0.2534, 0.9062, 0.2534, 0.9062, 0.0, 0.9062, 0.0, 0.9062, 0.2534, 0.875, 0.2534, 0.875, 0.0, 0.875, 0.0, 0.875, 0.2534, 0.8437, 0.2534, 0.8438, 0.0, 0.8438, 0.0, 0.8437, 0.2534, 0.8125, 0.2534, 0.8125, 0.0, 0.8125, 0.0, 0.8125, 0.2534, 0.7812, 0.2534, 0.7812, 0.0, 0.7812, 0.0, 0.7812, 0.2534, 0.75, 0.2534, 0.75, 0.0, 0.75, 0.0, 0.75, 0.2534, 0.7187, 0.2534, 0.7188, 0.0, 0.7188, 0.0, 0.7187, 0.2534, 0.6875, 0.2534, 0.6875, 0.0, 0.6875, 0.0, 0.6875, 0.2534, 0.6563, 0.2534, 0.6562, 0.0, 0.6562, 0.0, 0.6563, 0.2534, 0.625, 0.2534, 0.625, 0.0, 0.625, 0.0, 0.625, 0.2534, 0.5938, 0.2534, 0.5938, 0.0, 0.5938, 0.0, 0.5938, 0.2534, 0.5625, 0.2534, 0.5625, 0.0, 0.5625, 0.0, 0.5625, 0.2534, 0.5312, 0.2534, 0.5312, 0.0, 0.5312, 0.0, 0.5312, 0.2534, 0.5, 0.2534, 0.5, 0.0, 0.5, 0.0, 0.5, 0.2534, 0.4688, 0.2534, 0.4688, 0.0, 0.4688, 0.0, 0.4688, 0.2534, 0.4375, 0.2534, 0.4375, 0.0, 0.4375, 0.0, 0.4375, 0.2534, 0.4062, 0.2534, 0.4063, 0.0, 0.4063, 0.0, 0.4062, 0.2534, 0.375, 0.2534, 0.375, 0.0, 0.375, 0.0, 0.375, 0.2534, 0.3438, 0.2534, 0.3438, 0.0, 0.3438, 0.0, 0.3438, 0.2534, 0.3125, 0.2534, 0.3125, 0.0, 0.3125, 0.0, 0.3125, 0.2534, 0.2812, 0.2534, 0.2813, 0.0, 0.2813, 0.0, 0.2812, 0.2534, 0.25, 0.2534, 0.25, 0.0, 0.25, 0.0, 0.25, 0.2534, 0.2187, 0.2534, 0.2188, 0.0, 0.2188, 0.0, 0.2187, 0.2534, 0.1875, 0.2534, 0.1875, 0.0, 0.1875, 0.0, 0.1875, 0.2534, 0.1562, 0.2534, 0.1563, 0.0, 0.1563, 0.0, 0.1562, 0.2534, 0.125, 0.2534, 0.125, 0.0, 0.125, 0.0, 0.125, 0.2534, 0.09375, 0.2534, 0.09375, 0.0, 0.09375, 0.0, 0.09375, 0.2534, 0.0625, 0.2534, 0.0625, 0.0, 0.0625, 0.0, 0.0625, 0.2534, 0.03125, 0.2534, 0.03125, 0.0, 0.03125, 0.0, 0.03125, 0.2534, 0.0, 0.2534, 2.049e-08, 0.0])
me_cylinder.update()

# ---- objects
ob_tornado = bpy.data.objects.new('Tornado', me_cilindro_001)
ob_tornadoring = bpy.data.objects.new('TornadoRing', me_cylinder)

# ---- transforms, parenting, visibility, modifiers, constraints
ob_tornado.location = (0.0, 0.0, 0.9789)
ob_tornadoring.location = (0.217, -0.01328, -2.023)

# ---- collection membership
col_collection.objects.link(ob_tornado)
col_collection.objects.link(ob_tornadoring)

# ---- scene / render settings (as saved in the file)
scene.frame_start = 1; scene.frame_end = 250; scene.frame_set(257)
scene.render.engine = 'BLENDER_EEVEE_NEXT'
scene.cycles.sampling_pattern = 'TABULATED_SOBOL'
scene.cycles.use_light_tree = False
scene.view_settings.view_transform = 'Filmic'
bpy.context.view_layer.update()

# ---- added for rendering (the .blend has no active camera and no usable light): camera, sun
cam_auto = bpy.data.cameras.new('AutoCamera')
cam_auto.lens = 50.0
cam_auto.sensor_width = 36.0
cam_auto.clip_end = 1000.0
ob_auto_camera = bpy.data.objects.new('AutoCamera', cam_auto)
scene.collection.objects.link(ob_auto_camera)
ob_auto_camera.location = (12.096, -14.5152, 14.2256)
ob_auto_camera.rotation_euler = (1.09748, -7.21219e-08, 0.694738)
scene.camera = ob_auto_camera
light_auto_sun = bpy.data.lights.new('AutoSun', 'SUN')
light_auto_sun.energy = 3.0
light_auto_sun.angle = 0.0523599
ob_auto_sun = bpy.data.objects.new('AutoSun', light_auto_sun)
scene.collection.objects.link(ob_auto_sun)
ob_auto_sun.rotation_euler = (0.872665, 0.174533, 0.523599)
bpy.context.view_layer.update()
